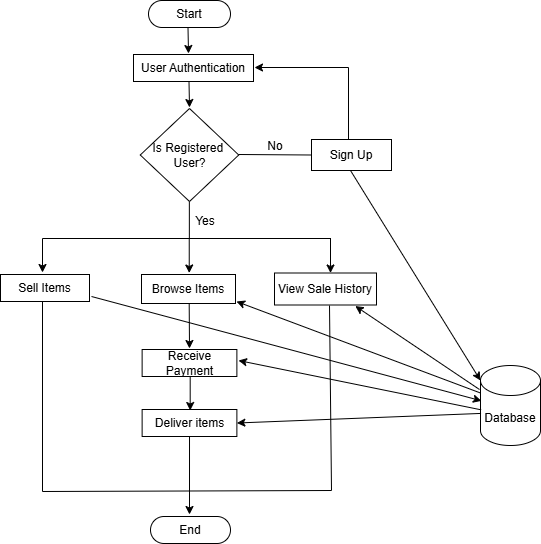

The diagram above was exported from draw.io. Its source (the exported page's mxGraphModel, read from the mxfile embedded in the PNG):
<mxGraphModel dx="1379" dy="595" grid="0" gridSize="10" guides="1" tooltips="1" connect="1" arrows="1" fold="1" page="1" pageScale="1" pageWidth="850" pageHeight="1100" math="0" shadow="0">
  <root>
    <mxCell id="0" />
    <mxCell id="1" parent="0" />
    <mxCell id="MTGksjYvSTEXNFMLmlbR-1" value="" style="group" parent="1" connectable="0" vertex="1">
      <mxGeometry x="188" y="148" width="540" height="543" as="geometry" />
    </mxCell>
    <mxCell id="thLC-kJAYzxQdNrXU0V1-9" value="" style="endArrow=none;html=1;rounded=0;" parent="MTGksjYvSTEXNFMLmlbR-1" edge="1">
      <mxGeometry width="50" height="50" relative="1" as="geometry">
        <mxPoint x="42" y="238" as="sourcePoint" />
        <mxPoint x="330.5" y="238" as="targetPoint" />
      </mxGeometry>
    </mxCell>
    <mxCell id="thLC-kJAYzxQdNrXU0V1-13" value="Sell Items" style="rounded=0;whiteSpace=wrap;html=1;" parent="MTGksjYvSTEXNFMLmlbR-1" vertex="1">
      <mxGeometry y="274" width="89" height="27" as="geometry" />
    </mxCell>
    <mxCell id="thLC-kJAYzxQdNrXU0V1-14" value="Browse Items" style="rounded=0;whiteSpace=wrap;html=1;" parent="MTGksjYvSTEXNFMLmlbR-1" vertex="1">
      <mxGeometry x="141" y="274" width="94" height="29" as="geometry" />
    </mxCell>
    <mxCell id="thLC-kJAYzxQdNrXU0V1-15" value="View Sale History" style="rounded=0;whiteSpace=wrap;html=1;" parent="MTGksjYvSTEXNFMLmlbR-1" vertex="1">
      <mxGeometry x="274" y="272.5" width="102" height="32" as="geometry" />
    </mxCell>
    <mxCell id="thLC-kJAYzxQdNrXU0V1-1" value="Start" style="rounded=1;whiteSpace=wrap;html=1;container=0;shadow=0;arcSize=50;" parent="MTGksjYvSTEXNFMLmlbR-1" vertex="1">
      <mxGeometry x="148" width="82" height="27" as="geometry" />
    </mxCell>
    <mxCell id="thLC-kJAYzxQdNrXU0V1-2" value="" style="endArrow=classic;html=1;rounded=0;" parent="MTGksjYvSTEXNFMLmlbR-1" edge="1">
      <mxGeometry width="50" height="50" relative="1" as="geometry">
        <mxPoint x="187.5" y="27" as="sourcePoint" />
        <mxPoint x="188" y="53" as="targetPoint" />
      </mxGeometry>
    </mxCell>
    <mxCell id="thLC-kJAYzxQdNrXU0V1-3" value="User Authentication" style="rounded=0;whiteSpace=wrap;html=1;container=0;" parent="MTGksjYvSTEXNFMLmlbR-1" vertex="1">
      <mxGeometry x="133" y="54" width="120" height="27" as="geometry" />
    </mxCell>
    <mxCell id="thLC-kJAYzxQdNrXU0V1-5" value="" style="endArrow=classic;html=1;rounded=0;" parent="MTGksjYvSTEXNFMLmlbR-1" edge="1">
      <mxGeometry width="50" height="50" relative="1" as="geometry">
        <mxPoint x="188.5" y="81" as="sourcePoint" />
        <mxPoint x="189" y="107" as="targetPoint" />
      </mxGeometry>
    </mxCell>
    <mxCell id="thLC-kJAYzxQdNrXU0V1-6" value="Is Registered&amp;nbsp;&lt;div&gt;User?&lt;/div&gt;" style="rhombus;whiteSpace=wrap;html=1;container=0;" parent="MTGksjYvSTEXNFMLmlbR-1" vertex="1">
      <mxGeometry x="139.75" y="108" width="98.5" height="93" as="geometry" />
    </mxCell>
    <mxCell id="thLC-kJAYzxQdNrXU0V1-7" value="" style="endArrow=none;html=1;rounded=0;" parent="MTGksjYvSTEXNFMLmlbR-1" edge="1">
      <mxGeometry width="50" height="50" relative="1" as="geometry">
        <mxPoint x="188.85000000000002" y="238" as="sourcePoint" />
        <mxPoint x="188.85000000000002" y="201" as="targetPoint" />
      </mxGeometry>
    </mxCell>
    <mxCell id="thLC-kJAYzxQdNrXU0V1-21" value="" style="endArrow=classic;html=1;rounded=0;" parent="MTGksjYvSTEXNFMLmlbR-1" edge="1">
      <mxGeometry width="50" height="50" relative="1" as="geometry">
        <mxPoint x="42" y="238" as="sourcePoint" />
        <mxPoint x="42" y="272" as="targetPoint" />
      </mxGeometry>
    </mxCell>
    <mxCell id="thLC-kJAYzxQdNrXU0V1-22" value="" style="endArrow=classic;html=1;rounded=0;" parent="MTGksjYvSTEXNFMLmlbR-1" edge="1">
      <mxGeometry width="50" height="50" relative="1" as="geometry">
        <mxPoint x="188.74" y="238.5" as="sourcePoint" />
        <mxPoint x="188.74" y="272.5" as="targetPoint" />
      </mxGeometry>
    </mxCell>
    <mxCell id="thLC-kJAYzxQdNrXU0V1-23" value="" style="endArrow=classic;html=1;rounded=0;" parent="MTGksjYvSTEXNFMLmlbR-1" edge="1">
      <mxGeometry width="50" height="50" relative="1" as="geometry">
        <mxPoint x="330" y="238.5" as="sourcePoint" />
        <mxPoint x="330" y="272.5" as="targetPoint" />
      </mxGeometry>
    </mxCell>
    <mxCell id="thLC-kJAYzxQdNrXU0V1-24" value="Receive Payment" style="rounded=0;whiteSpace=wrap;html=1;" parent="MTGksjYvSTEXNFMLmlbR-1" vertex="1">
      <mxGeometry x="141.63" y="349" width="94.75" height="27" as="geometry" />
    </mxCell>
    <mxCell id="thLC-kJAYzxQdNrXU0V1-25" value="Deliver items" style="rounded=0;whiteSpace=wrap;html=1;" parent="MTGksjYvSTEXNFMLmlbR-1" vertex="1">
      <mxGeometry x="141.63" y="409" width="94.75" height="27" as="geometry" />
    </mxCell>
    <mxCell id="thLC-kJAYzxQdNrXU0V1-26" value="" style="endArrow=classic;html=1;rounded=0;" parent="MTGksjYvSTEXNFMLmlbR-1" edge="1">
      <mxGeometry width="50" height="50" relative="1" as="geometry">
        <mxPoint x="188.69" y="303" as="sourcePoint" />
        <mxPoint x="189" y="348" as="targetPoint" />
      </mxGeometry>
    </mxCell>
    <mxCell id="thLC-kJAYzxQdNrXU0V1-27" value="" style="endArrow=classic;html=1;rounded=0;" parent="MTGksjYvSTEXNFMLmlbR-1" edge="1">
      <mxGeometry width="50" height="50" relative="1" as="geometry">
        <mxPoint x="189.69" y="376" as="sourcePoint" />
        <mxPoint x="189.69" y="410" as="targetPoint" />
      </mxGeometry>
    </mxCell>
    <mxCell id="thLC-kJAYzxQdNrXU0V1-29" value="End" style="rounded=1;whiteSpace=wrap;html=1;arcSize=50;" parent="MTGksjYvSTEXNFMLmlbR-1" vertex="1">
      <mxGeometry x="150" y="516" width="80" height="27" as="geometry" />
    </mxCell>
    <mxCell id="thLC-kJAYzxQdNrXU0V1-30" value="" style="endArrow=none;html=1;rounded=0;" parent="MTGksjYvSTEXNFMLmlbR-1" edge="1">
      <mxGeometry width="50" height="50" relative="1" as="geometry">
        <mxPoint x="42" y="491" as="sourcePoint" />
        <mxPoint x="42" y="301" as="targetPoint" />
      </mxGeometry>
    </mxCell>
    <mxCell id="thLC-kJAYzxQdNrXU0V1-31" value="" style="endArrow=none;html=1;rounded=0;" parent="MTGksjYvSTEXNFMLmlbR-1" edge="1">
      <mxGeometry width="50" height="50" relative="1" as="geometry">
        <mxPoint x="331" y="490" as="sourcePoint" />
        <mxPoint x="329" y="305" as="targetPoint" />
      </mxGeometry>
    </mxCell>
    <mxCell id="thLC-kJAYzxQdNrXU0V1-32" value="" style="endArrow=none;html=1;rounded=0;" parent="MTGksjYvSTEXNFMLmlbR-1" edge="1">
      <mxGeometry width="50" height="50" relative="1" as="geometry">
        <mxPoint x="42" y="491" as="sourcePoint" />
        <mxPoint x="331" y="490" as="targetPoint" />
      </mxGeometry>
    </mxCell>
    <mxCell id="thLC-kJAYzxQdNrXU0V1-36" value="Sign Up" style="rounded=0;whiteSpace=wrap;html=1;" parent="MTGksjYvSTEXNFMLmlbR-1" vertex="1">
      <mxGeometry x="311" y="139" width="80" height="31" as="geometry" />
    </mxCell>
    <mxCell id="thLC-kJAYzxQdNrXU0V1-37" value="" style="endArrow=none;html=1;rounded=0;entryX=0;entryY=0.5;entryDx=0;entryDy=0;" parent="MTGksjYvSTEXNFMLmlbR-1" target="thLC-kJAYzxQdNrXU0V1-36" edge="1">
      <mxGeometry width="50" height="50" relative="1" as="geometry">
        <mxPoint x="238.25" y="154" as="sourcePoint" />
        <mxPoint x="288.25" y="104" as="targetPoint" />
      </mxGeometry>
    </mxCell>
    <mxCell id="thLC-kJAYzxQdNrXU0V1-39" value="" style="endArrow=classic;html=1;rounded=0;" parent="MTGksjYvSTEXNFMLmlbR-1" edge="1">
      <mxGeometry width="50" height="50" relative="1" as="geometry">
        <mxPoint x="348" y="67" as="sourcePoint" />
        <mxPoint x="254" y="67" as="targetPoint" />
      </mxGeometry>
    </mxCell>
    <mxCell id="thLC-kJAYzxQdNrXU0V1-40" value="" style="endArrow=none;html=1;rounded=0;" parent="MTGksjYvSTEXNFMLmlbR-1" edge="1">
      <mxGeometry width="50" height="50" relative="1" as="geometry">
        <mxPoint x="348" y="139" as="sourcePoint" />
        <mxPoint x="348" y="67" as="targetPoint" />
      </mxGeometry>
    </mxCell>
    <mxCell id="thLC-kJAYzxQdNrXU0V1-41" value="Database" style="shape=cylinder3;whiteSpace=wrap;html=1;boundedLbl=1;backgroundOutline=1;size=15;" parent="MTGksjYvSTEXNFMLmlbR-1" vertex="1">
      <mxGeometry x="480" y="365" width="60" height="80" as="geometry" />
    </mxCell>
    <mxCell id="thLC-kJAYzxQdNrXU0V1-43" value="" style="endArrow=classic;html=1;rounded=0;entryX=0.016;entryY=0.442;entryDx=0;entryDy=0;entryPerimeter=0;" parent="MTGksjYvSTEXNFMLmlbR-1" target="thLC-kJAYzxQdNrXU0V1-41" edge="1">
      <mxGeometry width="50" height="50" relative="1" as="geometry">
        <mxPoint x="91" y="296" as="sourcePoint" />
        <mxPoint x="477" y="398" as="targetPoint" />
      </mxGeometry>
    </mxCell>
    <mxCell id="thLC-kJAYzxQdNrXU0V1-45" value="" style="endArrow=classic;html=1;rounded=0;exitX=0.5;exitY=1;exitDx=0;exitDy=0;" parent="MTGksjYvSTEXNFMLmlbR-1" source="thLC-kJAYzxQdNrXU0V1-25" edge="1">
      <mxGeometry width="50" height="50" relative="1" as="geometry">
        <mxPoint x="186.38" y="436" as="sourcePoint" />
        <mxPoint x="189" y="514" as="targetPoint" />
      </mxGeometry>
    </mxCell>
    <mxCell id="thLC-kJAYzxQdNrXU0V1-46" value="" style="endArrow=classic;html=1;rounded=0;exitX=0;exitY=0;exitDx=0;exitDy=27.5;exitPerimeter=0;" parent="MTGksjYvSTEXNFMLmlbR-1" source="thLC-kJAYzxQdNrXU0V1-41" edge="1">
      <mxGeometry width="50" height="50" relative="1" as="geometry">
        <mxPoint x="473" y="392" as="sourcePoint" />
        <mxPoint x="236" y="301" as="targetPoint" />
      </mxGeometry>
    </mxCell>
    <mxCell id="thLC-kJAYzxQdNrXU0V1-48" value="" style="endArrow=classic;html=1;rounded=0;entryX=0.792;entryY=1.032;entryDx=0;entryDy=0;entryPerimeter=0;" parent="MTGksjYvSTEXNFMLmlbR-1" target="thLC-kJAYzxQdNrXU0V1-15" edge="1">
      <mxGeometry width="50" height="50" relative="1" as="geometry">
        <mxPoint x="479" y="389" as="sourcePoint" />
        <mxPoint x="360" y="309" as="targetPoint" />
      </mxGeometry>
    </mxCell>
    <mxCell id="thLC-kJAYzxQdNrXU0V1-49" value="" style="endArrow=classic;html=1;rounded=0;exitX=0.01;exitY=0.554;exitDx=0;exitDy=0;exitPerimeter=0;" parent="MTGksjYvSTEXNFMLmlbR-1" source="thLC-kJAYzxQdNrXU0V1-41" edge="1">
      <mxGeometry width="50" height="50" relative="1" as="geometry">
        <mxPoint x="476" y="408" as="sourcePoint" />
        <mxPoint x="238" y="360" as="targetPoint" />
      </mxGeometry>
    </mxCell>
    <mxCell id="thLC-kJAYzxQdNrXU0V1-50" value="" style="endArrow=classic;html=1;rounded=0;entryX=1;entryY=0.5;entryDx=0;entryDy=0;exitX=0.009;exitY=0.599;exitDx=0;exitDy=0;exitPerimeter=0;" parent="MTGksjYvSTEXNFMLmlbR-1" source="thLC-kJAYzxQdNrXU0V1-41" target="thLC-kJAYzxQdNrXU0V1-25" edge="1">
      <mxGeometry width="50" height="50" relative="1" as="geometry">
        <mxPoint x="477" y="414" as="sourcePoint" />
        <mxPoint x="262" y="436" as="targetPoint" />
      </mxGeometry>
    </mxCell>
    <mxCell id="thLC-kJAYzxQdNrXU0V1-51" value="" style="endArrow=classic;html=1;rounded=0;entryX=0;entryY=0;entryDx=0;entryDy=15;entryPerimeter=0;" parent="MTGksjYvSTEXNFMLmlbR-1" target="thLC-kJAYzxQdNrXU0V1-41" edge="1">
      <mxGeometry width="50" height="50" relative="1" as="geometry">
        <mxPoint x="350" y="170" as="sourcePoint" />
        <mxPoint x="400" y="120" as="targetPoint" />
      </mxGeometry>
    </mxCell>
    <mxCell id="thLC-kJAYzxQdNrXU0V1-53" value="No" style="text;html=1;align=center;verticalAlign=middle;whiteSpace=wrap;rounded=0;" parent="MTGksjYvSTEXNFMLmlbR-1" vertex="1">
      <mxGeometry x="245" y="131" width="60" height="30" as="geometry" />
    </mxCell>
    <mxCell id="thLC-kJAYzxQdNrXU0V1-54" value="Yes" style="text;html=1;align=center;verticalAlign=middle;whiteSpace=wrap;rounded=0;" parent="MTGksjYvSTEXNFMLmlbR-1" vertex="1">
      <mxGeometry x="175" y="206" width="60" height="30" as="geometry" />
    </mxCell>
  </root>
</mxGraphModel>